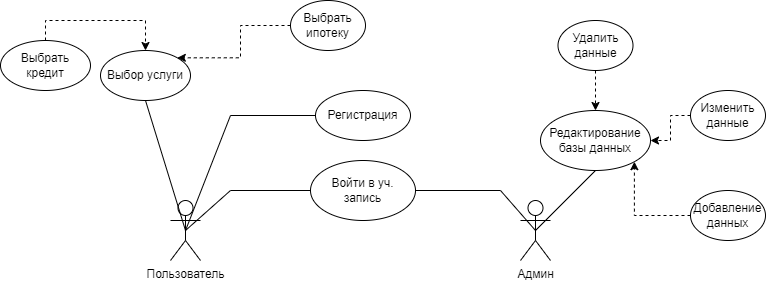

The diagram above was exported from draw.io. Its source (the exported page's mxGraphModel, read from the mxfile embedded in the PNG):
<mxGraphModel dx="1009" dy="542" grid="1" gridSize="10" guides="1" tooltips="1" connect="1" arrows="1" fold="1" page="1" pageScale="1" pageWidth="827" pageHeight="1169" math="0" shadow="0">
  <root>
    <mxCell id="0" />
    <mxCell id="1" parent="0" />
    <mxCell id="xfARgfbvgpaPZORjd9G8-1" value="Пользователь" style="shape=umlActor;verticalLabelPosition=bottom;verticalAlign=top;html=1;outlineConnect=0;" vertex="1" parent="1">
      <mxGeometry x="190" y="240" width="30" height="60" as="geometry" />
    </mxCell>
    <mxCell id="xfARgfbvgpaPZORjd9G8-2" value="Админ" style="shape=umlActor;verticalLabelPosition=bottom;verticalAlign=top;html=1;outlineConnect=0;" vertex="1" parent="1">
      <mxGeometry x="540" y="240" width="30" height="60" as="geometry" />
    </mxCell>
    <mxCell id="xfARgfbvgpaPZORjd9G8-6" value="Войти в уч. запись" style="ellipse;whiteSpace=wrap;html=1;" vertex="1" parent="1">
      <mxGeometry x="330" y="200" width="105" height="60" as="geometry" />
    </mxCell>
    <mxCell id="xfARgfbvgpaPZORjd9G8-11" value="" style="endArrow=none;html=1;rounded=0;exitX=0.5;exitY=0.5;exitDx=0;exitDy=0;exitPerimeter=0;entryX=0;entryY=0.5;entryDx=0;entryDy=0;" edge="1" parent="1" source="xfARgfbvgpaPZORjd9G8-1" target="xfARgfbvgpaPZORjd9G8-6">
      <mxGeometry width="50" height="50" relative="1" as="geometry">
        <mxPoint x="390" y="310" as="sourcePoint" />
        <mxPoint x="440" y="260" as="targetPoint" />
        <Array as="points">
          <mxPoint x="250" y="230" />
        </Array>
      </mxGeometry>
    </mxCell>
    <mxCell id="xfARgfbvgpaPZORjd9G8-12" value="" style="endArrow=none;html=1;rounded=0;entryX=1;entryY=0.5;entryDx=0;entryDy=0;exitX=0.5;exitY=0.5;exitDx=0;exitDy=0;exitPerimeter=0;" edge="1" parent="1" source="xfARgfbvgpaPZORjd9G8-2" target="xfARgfbvgpaPZORjd9G8-6">
      <mxGeometry width="50" height="50" relative="1" as="geometry">
        <mxPoint x="420" y="340" as="sourcePoint" />
        <mxPoint x="470" y="290" as="targetPoint" />
        <Array as="points">
          <mxPoint x="520" y="230" />
        </Array>
      </mxGeometry>
    </mxCell>
    <mxCell id="xfARgfbvgpaPZORjd9G8-13" value="Регистрация" style="ellipse;whiteSpace=wrap;html=1;" vertex="1" parent="1">
      <mxGeometry x="335" y="130" width="95" height="50" as="geometry" />
    </mxCell>
    <mxCell id="xfARgfbvgpaPZORjd9G8-14" value="" style="endArrow=none;html=1;rounded=0;entryX=0;entryY=0.5;entryDx=0;entryDy=0;exitX=0.5;exitY=0.5;exitDx=0;exitDy=0;exitPerimeter=0;" edge="1" parent="1" source="xfARgfbvgpaPZORjd9G8-1" target="xfARgfbvgpaPZORjd9G8-13">
      <mxGeometry width="50" height="50" relative="1" as="geometry">
        <mxPoint x="130" y="250" as="sourcePoint" />
        <mxPoint x="180" y="200" as="targetPoint" />
        <Array as="points">
          <mxPoint x="250" y="155" />
        </Array>
      </mxGeometry>
    </mxCell>
    <mxCell id="xfARgfbvgpaPZORjd9G8-15" value="Выбор услуги" style="ellipse;whiteSpace=wrap;html=1;" vertex="1" parent="1">
      <mxGeometry x="120" y="90" width="90" height="50" as="geometry" />
    </mxCell>
    <mxCell id="xfARgfbvgpaPZORjd9G8-16" value="Выбрать кредит" style="ellipse;whiteSpace=wrap;html=1;" vertex="1" parent="1">
      <mxGeometry x="20" y="80" width="90" height="50" as="geometry" />
    </mxCell>
    <mxCell id="xfARgfbvgpaPZORjd9G8-18" style="edgeStyle=orthogonalEdgeStyle;rounded=0;orthogonalLoop=1;jettySize=auto;html=1;entryX=1;entryY=0;entryDx=0;entryDy=0;strokeColor=default;dashed=1;" edge="1" parent="1" source="xfARgfbvgpaPZORjd9G8-17" target="xfARgfbvgpaPZORjd9G8-15">
      <mxGeometry relative="1" as="geometry" />
    </mxCell>
    <mxCell id="xfARgfbvgpaPZORjd9G8-17" value="Выбрать ипотеку" style="ellipse;whiteSpace=wrap;html=1;" vertex="1" parent="1">
      <mxGeometry x="310" y="40" width="75" height="50" as="geometry" />
    </mxCell>
    <mxCell id="xfARgfbvgpaPZORjd9G8-19" style="edgeStyle=orthogonalEdgeStyle;rounded=0;orthogonalLoop=1;jettySize=auto;html=1;strokeColor=default;dashed=1;exitX=0.5;exitY=0;exitDx=0;exitDy=0;" edge="1" parent="1" source="xfARgfbvgpaPZORjd9G8-16">
      <mxGeometry relative="1" as="geometry">
        <mxPoint x="140" y="210" as="sourcePoint" />
        <mxPoint x="165" y="90" as="targetPoint" />
        <Array as="points">
          <mxPoint x="65" y="60" />
          <mxPoint x="165" y="60" />
        </Array>
      </mxGeometry>
    </mxCell>
    <mxCell id="xfARgfbvgpaPZORjd9G8-20" value="" style="endArrow=none;html=1;rounded=0;entryX=0.5;entryY=1;entryDx=0;entryDy=0;exitX=0.5;exitY=0.5;exitDx=0;exitDy=0;exitPerimeter=0;" edge="1" parent="1" source="xfARgfbvgpaPZORjd9G8-1" target="xfARgfbvgpaPZORjd9G8-15">
      <mxGeometry width="50" height="50" relative="1" as="geometry">
        <mxPoint x="140" y="240" as="sourcePoint" />
        <mxPoint x="190" y="190" as="targetPoint" />
      </mxGeometry>
    </mxCell>
    <mxCell id="xfARgfbvgpaPZORjd9G8-21" value="Редактирование базы данных" style="ellipse;whiteSpace=wrap;html=1;" vertex="1" parent="1">
      <mxGeometry x="560" y="150" width="110" height="60" as="geometry" />
    </mxCell>
    <mxCell id="xfARgfbvgpaPZORjd9G8-22" value="" style="endArrow=none;html=1;rounded=0;entryX=0.5;entryY=1;entryDx=0;entryDy=0;exitX=0.5;exitY=0.5;exitDx=0;exitDy=0;exitPerimeter=0;" edge="1" parent="1" source="xfARgfbvgpaPZORjd9G8-2" target="xfARgfbvgpaPZORjd9G8-21">
      <mxGeometry width="50" height="50" relative="1" as="geometry">
        <mxPoint x="650" y="300" as="sourcePoint" />
        <mxPoint x="700" y="250" as="targetPoint" />
      </mxGeometry>
    </mxCell>
    <mxCell id="xfARgfbvgpaPZORjd9G8-26" style="edgeStyle=orthogonalEdgeStyle;rounded=0;orthogonalLoop=1;jettySize=auto;html=1;entryX=1;entryY=0.5;entryDx=0;entryDy=0;dashed=1;" edge="1" parent="1" source="xfARgfbvgpaPZORjd9G8-23" target="xfARgfbvgpaPZORjd9G8-21">
      <mxGeometry relative="1" as="geometry" />
    </mxCell>
    <mxCell id="xfARgfbvgpaPZORjd9G8-23" value="Изменить данные" style="ellipse;whiteSpace=wrap;html=1;" vertex="1" parent="1">
      <mxGeometry x="710" y="130" width="75" height="50" as="geometry" />
    </mxCell>
    <mxCell id="xfARgfbvgpaPZORjd9G8-25" style="edgeStyle=orthogonalEdgeStyle;rounded=0;orthogonalLoop=1;jettySize=auto;html=1;entryX=0.5;entryY=0;entryDx=0;entryDy=0;dashed=1;" edge="1" parent="1" source="xfARgfbvgpaPZORjd9G8-24" target="xfARgfbvgpaPZORjd9G8-21">
      <mxGeometry relative="1" as="geometry" />
    </mxCell>
    <mxCell id="xfARgfbvgpaPZORjd9G8-24" value="Удалить данные" style="ellipse;whiteSpace=wrap;html=1;" vertex="1" parent="1">
      <mxGeometry x="577.5" y="60" width="75" height="50" as="geometry" />
    </mxCell>
    <mxCell id="xfARgfbvgpaPZORjd9G8-28" style="edgeStyle=orthogonalEdgeStyle;rounded=0;orthogonalLoop=1;jettySize=auto;html=1;entryX=1;entryY=1;entryDx=0;entryDy=0;dashed=1;" edge="1" parent="1" source="xfARgfbvgpaPZORjd9G8-27" target="xfARgfbvgpaPZORjd9G8-21">
      <mxGeometry relative="1" as="geometry" />
    </mxCell>
    <mxCell id="xfARgfbvgpaPZORjd9G8-27" value="Добавление данных" style="ellipse;whiteSpace=wrap;html=1;" vertex="1" parent="1">
      <mxGeometry x="710" y="230" width="75" height="50" as="geometry" />
    </mxCell>
  </root>
</mxGraphModel>